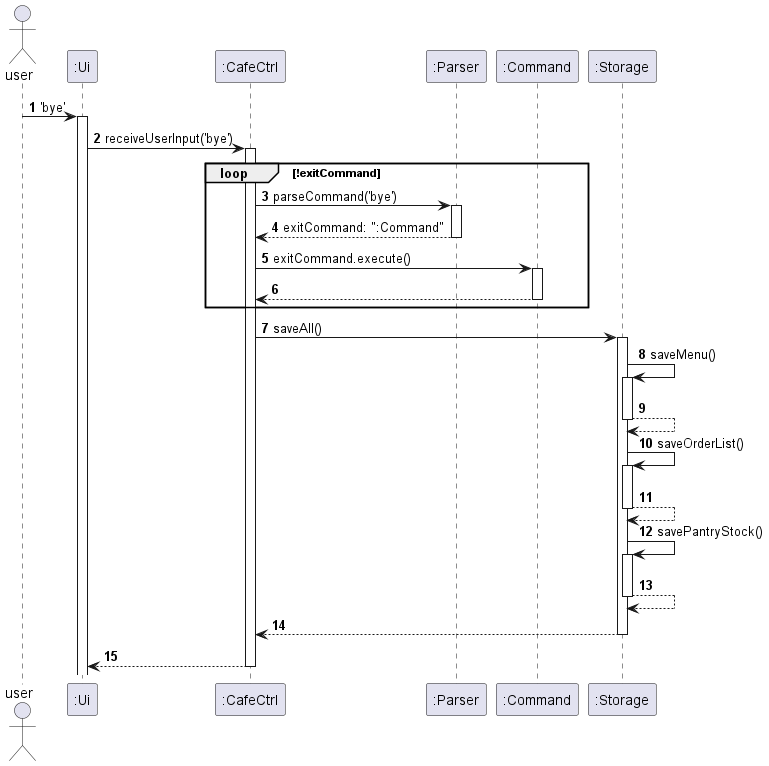

The diagram above was rendered by PlantUML. Its source (embedded in the PNG):
@startuml
!define UI class ":Ui"
!define MAIN class ":CafeCtrl"
!define STORAGE class ":Storage"
!define DATA class ":Data"
!define PARSER class ":Parser"
!define COMMAND class ":Command"

autonumber
Actor user

user -> ":Ui": 'bye'
Activate ":Ui"
":Ui"-> ":CafeCtrl" : receiveUserInput('bye')
loop !exitCommand
Activate ":CafeCtrl"
":CafeCtrl" -> ":Parser" : parseCommand('bye')
Activate ":Parser"
return exitCommand: ":Command"
":CafeCtrl" -> ":Command" : exitCommand.execute()
Activate ":Command"
return
end loop
":CafeCtrl"->":Storage" : saveAll()
Activate ":Storage"
":Storage" -> ":Storage": saveMenu()
Activate ":Storage"
return
":Storage" -> ":Storage": saveOrderList()
Activate ":Storage"
return
":Storage" -> ":Storage": savePantryStock()
Activate ":Storage"
return
return
return

@enduml